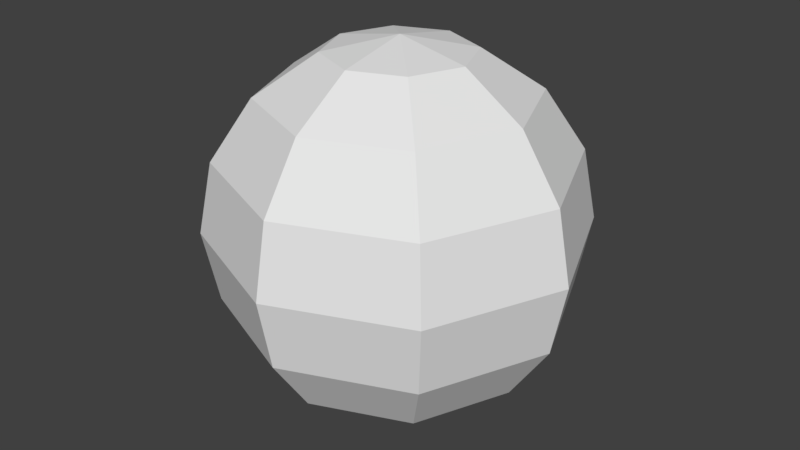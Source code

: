 # Source: BULLET.blend  (saved by Blender 2.79.0; exported with 4.5.12 LTS)
import bpy
from mathutils import Matrix  # noqa: F401  (used for matrix-valued properties, if any)

bpy.ops.wm.read_factory_settings(use_empty=True)
scene = bpy.context.scene
scene.name = 'Scene'

# ---- collections
col_collection_1 = bpy.data.collections.new('Collection 1'); scene.collection.children.link(col_collection_1)

# ---- world
world_world = bpy.data.worlds.new('World'); scene.world = world_world
world_world.color = (0.05088, 0.05088, 0.05088)
world_world.use_sun_shadow = False
world_world.sun_shadow_jitter_overblur = 0.0
world_world.cycles.sampling_method = 'MANUAL'

# ---- meshes
me_sphere = bpy.data.meshes.new('Sphere')
me_sphere.from_pydata([(0.0, 1.0, -4.371e-08), (-1.068e-07, 4.423e-08, 1.0), (0.2706, 0.2706, 0.9239), (0.5, 0.5, 0.7071), (0.6533, 0.6533, 0.3827), (0.7071, 0.7071, -4.371e-08), (0.6533, 0.6533, -0.3827), (0.5, 0.5, -0.7071), (0.2706, 0.2706, -0.9239), (0.3827, 1.485e-07, 0.9239), (0.7071, 1.634e-07, 0.7071), (0.9239, 1.634e-07, 0.3827), (1.0, 1.336e-07, -4.371e-08), (0.9239, 1.634e-07, -0.3827), (0.7071, 1.634e-07, -0.7071), (0.3827, 1.485e-07, -0.9239), (0.0, 1.51e-07, -1.0), (0.2706, -0.2706, 0.9239), (0.5, -0.5, 0.7071), (0.6533, -0.6533, 0.3827), (0.7071, -0.7071, -4.371e-08), (0.6533, -0.6533, -0.3827), (0.5, -0.5, -0.7071), (0.2706, -0.2706, -0.9239), (1.244e-08, -0.3827, 0.9239), (1.244e-08, -0.7071, 0.7071), (4.224e-08, -0.9239, 0.3827), (1.244e-08, -1.0, -4.371e-08), (4.224e-08, -0.9239, -0.3827), (1.244e-08, -0.7071, -0.7071), (1.244e-08, -0.3827, -0.9239), (-0.2706, -0.2706, 0.9239), (-0.5, -0.5, 0.7071), (-0.6533, -0.6533, 0.3827), (-0.7071, -0.7071, -4.371e-08), (-0.6533, -0.6533, -0.3827), (-0.5, -0.5, -0.7071), (-0.2706, -0.2706, -0.9239), (-0.3827, 1.634e-07, 0.9239), (-0.7071, 1.634e-07, 0.7071), (-0.9239, 1.038e-07, 0.3827), (-1.0, 1.634e-07, -4.371e-08), (-0.9239, 1.038e-07, -0.3827), (-0.7071, 1.634e-07, -0.7071), (-0.3827, 1.634e-07, -0.9239), (-0.2706, 0.2706, 0.9239), (-0.5, 0.5, 0.7071), (-0.6533, 0.6533, 0.3827), (-0.7071, 0.7071, -4.371e-08), (-0.6533, 0.6533, -0.3827), (-0.5, 0.5, -0.7071), (-0.2706, 0.2706, -0.9239), (-2.462e-09, 0.3827, 0.9239), (-1.736e-08, 0.7071, 0.7071), (-4.717e-08, 0.9239, 0.3827), (-4.717e-08, 0.9239, -0.3827), (-1.736e-08, 0.7071, -0.7071), (-2.462e-09, 0.3827, -0.9239)], [], [(16, 57, 8), (56, 55, 6, 7), (0, 54, 4, 5), (53, 52, 2, 3), (57, 56, 7, 8), (55, 0, 5, 6), (54, 53, 3, 4), (52, 1, 2), (8, 7, 14, 15), (6, 5, 12, 13), (4, 3, 10, 11), (2, 1, 9), (16, 8, 15), (7, 6, 13, 14), (5, 4, 11, 12), (3, 2, 9, 10), (13, 12, 20, 21), (11, 10, 18, 19), (9, 1, 17), (16, 15, 23), (14, 13, 21, 22), (12, 11, 19, 20), (10, 9, 17, 18), (15, 14, 22, 23), (16, 23, 30), (22, 21, 28, 29), (20, 19, 26, 27), (18, 17, 24, 25), (23, 22, 29, 30), (21, 20, 27, 28), (19, 18, 25, 26), (17, 1, 24), (27, 26, 33, 34), (25, 24, 31, 32), (30, 29, 36, 37), (28, 27, 34, 35), (26, 25, 32, 33), (24, 1, 31), (16, 30, 37), (29, 28, 35, 36), (37, 36, 43, 44), (35, 34, 41, 42), (33, 32, 39, 40), (31, 1, 38), (16, 37, 44), (36, 35, 42, 43), (34, 33, 40, 41), (32, 31, 38, 39), (40, 39, 46, 47), (38, 1, 45), (16, 44, 51), (43, 42, 49, 50), (41, 40, 47, 48), (39, 38, 45, 46), (44, 43, 50, 51), (42, 41, 48, 49), (16, 51, 57), (50, 49, 55, 56), (48, 47, 54, 0), (46, 45, 52, 53), (51, 50, 56, 57), (49, 48, 0, 55), (47, 46, 53, 54), (45, 1, 52)])
_uv = me_sphere.uv_layers.new(name='UVMap')
_uv.uv.foreach_set('vector', [0.338, 0.0002017, 0.3578, 0.06218, 0.3091, 0.05853, 0.3738, 0.1252, 0.3829, 0.1897, 0.2653, 0.1809, 0.2838, 0.1185, 0.3829, 0.2548, 0.3732, 0.3191, 0.2556, 0.3103, 0.2556, 0.2452, 0.3547, 0.3815, 0.3294, 0.4415, 0.2807, 0.4378, 0.2647, 0.3748, 0.3578, 0.06218, 0.3738, 0.1252, 0.2838, 0.1185, 0.3091, 0.05853, 0.3829, 0.1897, 0.3829, 0.2548, 0.2556, 0.2452, 0.2653, 0.1809, 0.3732, 0.3191, 0.3547, 0.3815, 0.2647, 0.3748, 0.2556, 0.3103, 0.3294, 0.4415, 0.3005, 0.4998, 0.2807, 0.4378, 0.7409, 0.06218, 0.7569, 0.1252, 0.6669, 0.1185, 0.6922, 0.05853, 0.766, 0.1897, 0.766, 0.2548, 0.6387, 0.2452, 0.6484, 0.1809, 0.7563, 0.3191, 0.7378, 0.3815, 0.6478, 0.3748, 0.6387, 0.3103, 0.7125, 0.4415, 0.6836, 0.4998, 0.6638, 0.4378, 0.721, 0.0002017, 0.7409, 0.06218, 0.6922, 0.05853, 0.7569, 0.1252, 0.766, 0.1897, 0.6484, 0.1809, 0.6669, 0.1185, 0.766, 0.2548, 0.7563, 0.3191, 0.6387, 0.3103, 0.6387, 0.2452, 0.7378, 0.3815, 0.7125, 0.4415, 0.6638, 0.4378, 0.6478, 0.3748, 0.2552, 0.1897, 0.2552, 0.2548, 0.1279, 0.2452, 0.1376, 0.1809, 0.2455, 0.3191, 0.227, 0.3815, 0.137, 0.3748, 0.1279, 0.3103, 0.2017, 0.4415, 0.1728, 0.4998, 0.153, 0.4378, 0.2103, 0.0002017, 0.2301, 0.06218, 0.1814, 0.05853, 0.2461, 0.1252, 0.2552, 0.1897, 0.1376, 0.1809, 0.1561, 0.1185, 0.2552, 0.2548, 0.2455, 0.3191, 0.1279, 0.3103, 0.1279, 0.2452, 0.227, 0.3815, 0.2017, 0.4415, 0.153, 0.4378, 0.137, 0.3748, 0.2301, 0.06218, 0.2461, 0.1252, 0.1561, 0.1185, 0.1814, 0.05853, 0.08255, 0.0002017, 0.1024, 0.06218, 0.05369, 0.05853, 0.1184, 0.1252, 0.1275, 0.1897, 0.009892, 0.1809, 0.02844, 0.1185, 0.1275, 0.2548, 0.1178, 0.3191, 0.0002017, 0.3103, 0.0002018, 0.2452, 0.09926, 0.3815, 0.07401, 0.4415, 0.02529, 0.4378, 0.009251, 0.3748, 0.1024, 0.06218, 0.1184, 0.1252, 0.02844, 0.1185, 0.05369, 0.05853, 0.1275, 0.1897, 0.1275, 0.2548, 0.0002018, 0.2452, 0.009892, 0.1809, 0.1178, 0.3191, 0.09926, 0.3815, 0.009251, 0.3748, 0.0002017, 0.3103, 0.07401, 0.4415, 0.04515, 0.4998, 0.02529, 0.4378, 0.6383, 0.2548, 0.6286, 0.3191, 0.511, 0.3103, 0.511, 0.2452, 0.6101, 0.3815, 0.5848, 0.4415, 0.5361, 0.4378, 0.5201, 0.3748, 0.6132, 0.06218, 0.6292, 0.1252, 0.5392, 0.1185, 0.5645, 0.05853, 0.6383, 0.1897, 0.6383, 0.2548, 0.511, 0.2452, 0.5207, 0.1809, 0.6286, 0.3191, 0.6101, 0.3815, 0.5201, 0.3748, 0.511, 0.3103, 0.5848, 0.4415, 0.5559, 0.4998, 0.5361, 0.4378, 0.5933, 0.0002017, 0.6132, 0.06218, 0.5645, 0.05853, 0.6292, 0.1252, 0.6383, 0.1897, 0.5207, 0.1809, 0.5392, 0.1185, 0.8686, 0.06218, 0.8846, 0.1252, 0.7946, 0.1185, 0.8199, 0.05853, 0.8937, 0.1897, 0.8937, 0.2548, 0.7664, 0.2452, 0.7761, 0.1809, 0.884, 0.3191, 0.8655, 0.3815, 0.7755, 0.3748, 0.7664, 0.3103, 0.8402, 0.4415, 0.8113, 0.4998, 0.7915, 0.4378, 0.8487, 0.0002017, 0.8686, 0.06218, 0.8199, 0.05853, 0.8846, 0.1252, 0.8937, 0.1897, 0.7761, 0.1809, 0.7946, 0.1185, 0.8937, 0.2548, 0.884, 0.3191, 0.7664, 0.3103, 0.7664, 0.2452, 0.8655, 0.3815, 0.8402, 0.4415, 0.7915, 0.4378, 0.7755, 0.3748, 0.5009, 0.3191, 0.4824, 0.3815, 0.3924, 0.3748, 0.3833, 0.3103, 0.4571, 0.4415, 0.4282, 0.4998, 0.4084, 0.4378, 0.4657, 0.0002017, 0.4855, 0.06218, 0.4368, 0.05853, 0.5015, 0.1252, 0.5106, 0.1897, 0.393, 0.1809, 0.4115, 0.1185, 0.5106, 0.2548, 0.5009, 0.3191, 0.3833, 0.3103, 0.3833, 0.2452, 0.4824, 0.3815, 0.4571, 0.4415, 0.4084, 0.4378, 0.3924, 0.3748, 0.4855, 0.06218, 0.5015, 0.1252, 0.4115, 0.1185, 0.4368, 0.05853, 0.5106, 0.1897, 0.5106, 0.2548, 0.3833, 0.2452, 0.393, 0.1809, 0.08255, 0.5002, 0.1024, 0.5622, 0.05369, 0.5585, 0.1184, 0.6252, 0.1275, 0.6897, 0.009892, 0.6809, 0.02844, 0.6185, 0.1275, 0.7548, 0.1178, 0.8191, 0.0002019, 0.8103, 0.0002017, 0.7452, 0.09926, 0.8815, 0.07401, 0.9415, 0.02529, 0.9378, 0.009252, 0.8748, 0.1024, 0.5622, 0.1184, 0.6252, 0.02844, 0.6185, 0.05369, 0.5585, 0.1275, 0.6897, 0.1275, 0.7548, 0.0002017, 0.7452, 0.009892, 0.6809, 0.1178, 0.8191, 0.09926, 0.8815, 0.009252, 0.8748, 0.0002019, 0.8103, 0.07401, 0.9415, 0.04515, 0.9998, 0.02529, 0.9378])
me_sphere.use_remesh_preserve_volume = False
me_sphere.use_remesh_preserve_attributes = False
me_sphere.use_mirror_vertex_groups = False
me_sphere.update()

# ---- objects
ob_sphere = bpy.data.objects.new('Sphere', me_sphere)

# ---- transforms, parenting, visibility, modifiers, constraints
ob_sphere.location = (0.0, 0.0, 0.0)
ob_sphere.lineart.crease_threshold = 0.0

# ---- collection membership
col_collection_1.objects.link(ob_sphere)

# ---- scene / render settings (as saved in the file)
scene.frame_start = 1; scene.frame_end = 250; scene.frame_set(1)
scene.render.engine = 'BLENDER_EEVEE_NEXT'
scene.render.resolution_percentage = 50
scene.render.dither_intensity = 0.0
scene.cycles.use_denoising = False
scene.cycles.samples = 128
scene.cycles.sampling_pattern = 'TABULATED_SOBOL'
scene.cycles.use_adaptive_sampling = False
scene.cycles.use_light_tree = False
scene.cycles.blur_glossy = 0.0
scene.cycles.sample_clamp_indirect = 0.0
scene.view_settings.view_transform = 'Standard'
bpy.context.view_layer.update()

# ---- added for rendering (the .blend has no active camera and no usable light): camera, sun
cam_auto = bpy.data.cameras.new('AutoCamera')
cam_auto.lens = 50.0
cam_auto.sensor_width = 36.0
cam_auto.clip_end = 1000.0
ob_auto_camera = bpy.data.objects.new('AutoCamera', cam_auto)
scene.collection.objects.link(ob_auto_camera)
ob_auto_camera.location = (3.20507, -3.84609, 2.56406)
ob_auto_camera.rotation_euler = (1.09748, -7.21219e-08, 0.694738)
scene.camera = ob_auto_camera
light_auto_sun = bpy.data.lights.new('AutoSun', 'SUN')
light_auto_sun.energy = 3.0
light_auto_sun.angle = 0.0523599
ob_auto_sun = bpy.data.objects.new('AutoSun', light_auto_sun)
scene.collection.objects.link(ob_auto_sun)
ob_auto_sun.rotation_euler = (0.872665, 0.174533, 0.523599)
bpy.context.view_layer.update()
